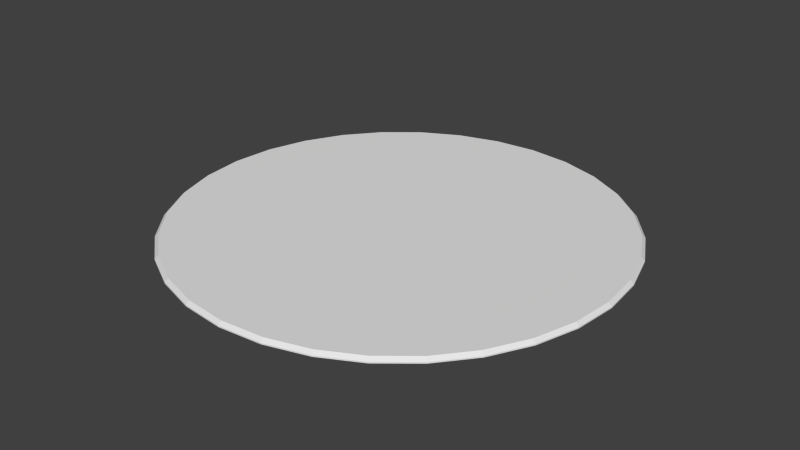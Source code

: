 # Source: MS-Teppich.blend  (saved by Blender 2.76.0; exported with 4.5.12 LTS)
import bpy
from mathutils import Matrix  # noqa: F401  (used for matrix-valued properties, if any)

bpy.ops.wm.read_factory_settings(use_empty=True)
scene = bpy.context.scene
scene.name = 'Scene'

# ---- collections
col_collection_1 = bpy.data.collections.new('Collection 1'); scene.collection.children.link(col_collection_1)

# ---- world
world_world = bpy.data.worlds.new('World'); scene.world = world_world
world_world.color = (0.05088, 0.05088, 0.05088)
world_world.use_sun_shadow = False
world_world.sun_shadow_jitter_overblur = 0.0
world_world.cycles.sampling_method = 'MANUAL'
world_world.cycles.sample_map_resolution = 256

# ---- meshes
me_circle = bpy.data.meshes.new('Circle')
me_circle.from_pydata([(0.0, 1.0, 0.0), (-0.1951, 0.9808, 0.0), (-0.3827, 0.9239, 0.0), (-0.5556, 0.8315, 0.0), (-0.7071, 0.7071, 0.0), (-0.8315, 0.5556, 0.0), (-0.9239, 0.3827, 0.0), (-0.9808, 0.1951, 0.0), (-1.0, 7.55e-08, 0.0), (-0.9808, -0.1951, 0.0), (-0.9239, -0.3827, 0.0), (-0.8315, -0.5556, 0.0), (-0.7071, -0.7071, 0.0), (-0.5556, -0.8315, 0.0), (-0.3827, -0.9239, 0.0), (-0.1951, -0.9808, 0.0), (3.258e-07, -1.0, 0.0), (0.1951, -0.9808, 0.0), (0.3827, -0.9239, 0.0), (0.5556, -0.8315, 0.0), (0.7071, -0.7071, 0.0), (0.8315, -0.5556, 0.0), (0.9239, -0.3827, 0.0), (0.9808, -0.1951, 0.0), (1.0, 9.656e-07, 0.0), (0.9808, 0.1951, 0.0), (0.9239, 0.3827, 0.0), (0.8315, 0.5556, 0.0), (0.7071, 0.7071, 0.0), (0.5556, 0.8315, 0.0), (0.3827, 0.9239, 0.0), (0.1951, 0.9808, 0.0), (1.374e-08, 0.9849, 0.02076), (0.0, 1.0, 0.005691), (-0.1951, 0.9808, 0.005691), (-0.1921, 0.9659, 0.02076), (-0.3827, 0.9239, 0.005691), (-0.3769, 0.9099, 0.02076), (-0.5556, 0.8315, 0.005691), (-0.5472, 0.8189, 0.02076), (-0.7071, 0.7071, 0.005691), (-0.6964, 0.6964, 0.02076), (-0.8315, 0.5556, 0.005691), (-0.8189, 0.5472, 0.02076), (-0.9239, 0.3827, 0.005691), (-0.9099, 0.3769, 0.02076), (-0.9808, 0.1951, 0.005691), (-0.9659, 0.1921, 0.02076), (-1.0, 7.55e-08, 0.005691), (-0.9849, 7.09e-08, 0.02076), (-0.9808, -0.1951, 0.005691), (-0.9659, -0.1921, 0.02076), (-0.9239, -0.3827, 0.005691), (-0.9099, -0.3769, 0.02076), (-0.8315, -0.5556, 0.005691), (-0.8189, -0.5472, 0.02076), (-0.7071, -0.7071, 0.005691), (-0.6964, -0.6964, 0.02076), (-0.5556, -0.8315, 0.005691), (-0.5472, -0.8189, 0.02076), (-0.3827, -0.9239, 0.005691), (-0.3769, -0.9099, 0.02076), (-0.1951, -0.9808, 0.005691), (-0.1921, -0.9659, 0.02076), (3.258e-07, -1.0, 0.005691), (3.165e-07, -0.9849, 0.02076), (0.1951, -0.9808, 0.005691), (0.1921, -0.9659, 0.02076), (0.3827, -0.9239, 0.005691), (0.3769, -0.9099, 0.02076), (0.5556, -0.8315, 0.005691), (0.5472, -0.8189, 0.02076), (0.7071, -0.7071, 0.005691), (0.6964, -0.6964, 0.02076), (0.8315, -0.5556, 0.005691), (0.8189, -0.5472, 0.02076), (0.9239, -0.3827, 0.005691), (0.9099, -0.3769, 0.02076), (0.9808, -0.1951, 0.005691), (0.9659, -0.1921, 0.02076), (1.0, 9.656e-07, 0.005691), (0.9849, 9.378e-07, 0.02076), (0.9808, 0.1951, 0.005691), (0.9659, 0.1921, 0.02076), (0.9239, 0.3827, 0.005691), (0.9099, 0.3769, 0.02076), (0.8315, 0.5556, 0.005691), (0.8189, 0.5472, 0.02076), (0.7071, 0.7071, 0.005691), (0.6964, 0.6964, 0.02076), (0.5556, 0.8315, 0.005691), (0.5472, 0.8189, 0.02076), (0.3827, 0.9239, 0.005691), (0.3769, 0.9099, 0.02076), (0.1951, 0.9808, 0.005691), (0.1921, 0.9659, 0.02076)], [], [(1, 0, 31, 30, 29, 28, 27, 26, 25, 24, 23, 22, 21, 20, 19, 18, 17, 16, 15, 14, 13, 12, 11, 10, 9, 8, 7, 6, 5, 4, 3, 2), (31, 0, 33, 94), (3, 4, 40, 38), (30, 31, 94, 92), (17, 18, 68, 66), (4, 5, 42, 40), (18, 19, 70, 68), (5, 6, 44, 42), (0, 1, 34, 33), (19, 20, 72, 70), (6, 7, 46, 44), (20, 21, 74, 72), (7, 8, 48, 46), (21, 22, 76, 74), (8, 9, 50, 48), (22, 23, 78, 76), (9, 10, 52, 50), (23, 24, 80, 78), (10, 11, 54, 52), (24, 25, 82, 80), (11, 12, 56, 54), (25, 26, 84, 82), (12, 13, 58, 56), (26, 27, 86, 84), (13, 14, 60, 58), (27, 28, 88, 86), (14, 15, 62, 60), (1, 2, 36, 34), (28, 29, 90, 88), (15, 16, 64, 62), (2, 3, 38, 36), (29, 30, 92, 90), (16, 17, 66, 64), (35, 32, 33, 34), (37, 35, 34, 36), (39, 37, 36, 38), (41, 39, 38, 40), (43, 41, 40, 42), (45, 43, 42, 44), (47, 45, 44, 46), (49, 47, 46, 48), (51, 49, 48, 50), (53, 51, 50, 52), (55, 53, 52, 54), (57, 55, 54, 56), (59, 57, 56, 58), (61, 59, 58, 60), (63, 61, 60, 62), (65, 63, 62, 64), (67, 65, 64, 66), (69, 67, 66, 68), (71, 69, 68, 70), (73, 71, 70, 72), (75, 73, 72, 74), (77, 75, 74, 76), (79, 77, 76, 78), (81, 79, 78, 80), (83, 81, 80, 82), (85, 83, 82, 84), (87, 85, 84, 86), (89, 87, 86, 88), (91, 89, 88, 90), (93, 91, 90, 92), (95, 93, 92, 94), (32, 95, 94, 33), (35, 37, 39, 41, 43, 45, 47, 49, 51, 53, 55, 57, 59, 61, 63, 65, 67, 69, 71, 73, 75, 77, 79, 81, 83, 85, 87, 89, 91, 93, 95, 32)])
me_circle.use_remesh_preserve_volume = False
me_circle.use_remesh_preserve_attributes = False
me_circle.use_mirror_vertex_groups = False
me_circle.update()

# ---- objects
ob_circle = bpy.data.objects.new('Circle', me_circle)

# ---- transforms, parenting, visibility, modifiers, constraints
ob_circle.location = (0.0, 0.0, 0.0)
ob_circle.scale = (2.258, 2.258, 2.258)
ob_circle.lineart.crease_threshold = 0.0

# ---- collection membership
col_collection_1.objects.link(ob_circle)

# ---- scene / render settings (as saved in the file)
scene.frame_start = 1; scene.frame_end = 250; scene.frame_set(1)
scene.render.engine = 'BLENDER_EEVEE_NEXT'
scene.render.resolution_percentage = 50
scene.render.dither_intensity = 0.0
scene.cycles.use_denoising = False
scene.cycles.samples = 10
scene.cycles.sampling_pattern = 'TABULATED_SOBOL'
scene.cycles.light_sampling_threshold = 0.0
scene.cycles.use_adaptive_sampling = False
scene.cycles.use_light_tree = False
scene.cycles.blur_glossy = 0.0
scene.cycles.pixel_filter_type = 'GAUSSIAN'
scene.cycles.sample_clamp_indirect = 0.0
scene.view_settings.view_transform = 'Standard'
bpy.context.view_layer.update()

# ---- added for rendering (the .blend has no active camera and no usable light): camera, sun
cam_auto = bpy.data.cameras.new('AutoCamera')
cam_auto.lens = 50.0
cam_auto.sensor_width = 36.0
cam_auto.clip_end = 1000.0
ob_auto_camera = bpy.data.objects.new('AutoCamera', cam_auto)
scene.collection.objects.link(ob_auto_camera)
ob_auto_camera.location = (5.90859, -7.0903, 4.7503)
ob_auto_camera.rotation_euler = (1.09748, -7.21219e-08, 0.694738)
scene.camera = ob_auto_camera
light_auto_sun = bpy.data.lights.new('AutoSun', 'SUN')
light_auto_sun.energy = 3.0
light_auto_sun.angle = 0.0523599
ob_auto_sun = bpy.data.objects.new('AutoSun', light_auto_sun)
scene.collection.objects.link(ob_auto_sun)
ob_auto_sun.rotation_euler = (0.872665, 0.174533, 0.523599)
bpy.context.view_layer.update()
